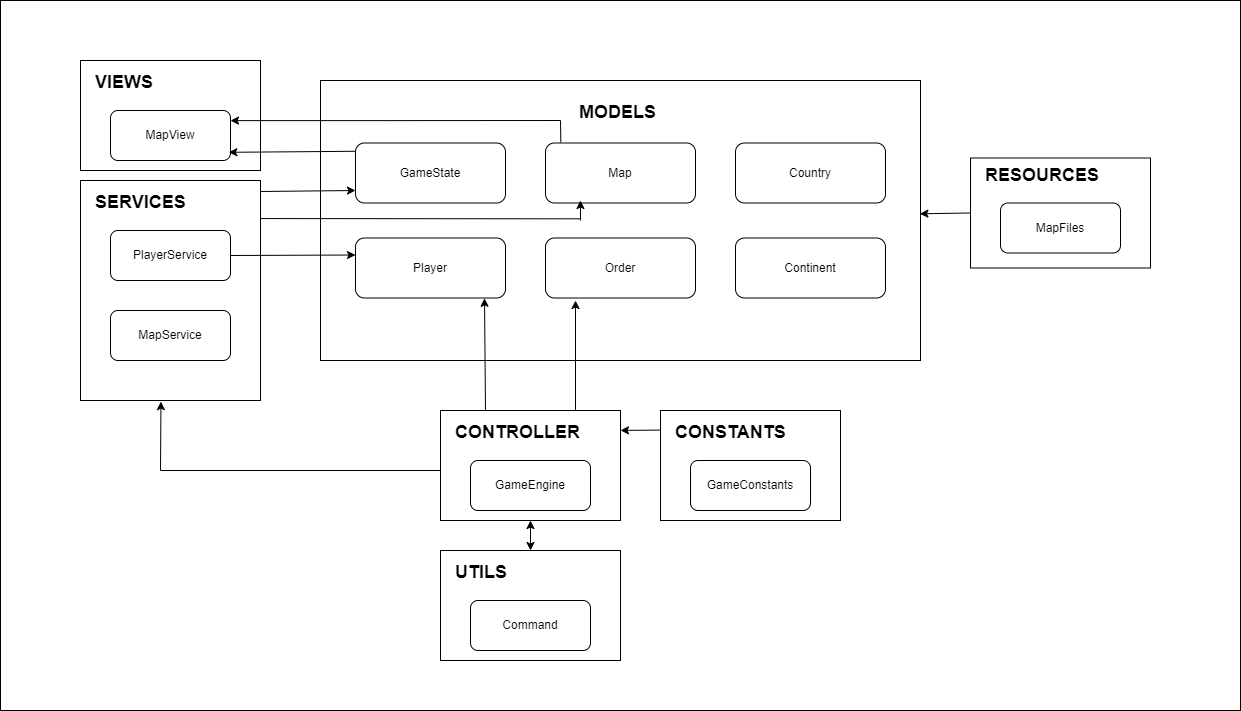

The diagram above was exported from draw.io. Its source (the exported page's mxGraphModel, read from the mxfile embedded in the PNG):
<mxGraphModel dx="2977" dy="870" grid="1" gridSize="10" guides="1" tooltips="1" connect="1" arrows="1" fold="1" page="1" pageScale="1" pageWidth="827" pageHeight="1169" math="0" shadow="0">
  <root>
    <mxCell id="0" />
    <mxCell id="1" parent="0" />
    <mxCell id="igAX8J9xhp03uZDAgPd1-3" value="" style="rounded=0;whiteSpace=wrap;html=1;" vertex="1" parent="1">
      <mxGeometry x="-160" y="80" width="1240" height="710" as="geometry" />
    </mxCell>
    <mxCell id="PIxCH0UnHFN2Jk8xfOx0-4" value="" style="rounded=0;whiteSpace=wrap;html=1;" parent="1" vertex="1">
      <mxGeometry x="810" y="237.5" width="180" height="110" as="geometry" />
    </mxCell>
    <mxCell id="PIxCH0UnHFN2Jk8xfOx0-5" value="" style="rounded=0;whiteSpace=wrap;html=1;" parent="1" vertex="1">
      <mxGeometry x="160" y="160" width="600" height="280" as="geometry" />
    </mxCell>
    <mxCell id="PIxCH0UnHFN2Jk8xfOx0-6" value="" style="rounded=1;whiteSpace=wrap;html=1;" parent="1" vertex="1">
      <mxGeometry x="195" y="222.5" width="150" height="60" as="geometry" />
    </mxCell>
    <mxCell id="PIxCH0UnHFN2Jk8xfOx0-8" value="" style="rounded=1;whiteSpace=wrap;html=1;" parent="1" vertex="1">
      <mxGeometry x="385" y="222.5" width="150" height="60" as="geometry" />
    </mxCell>
    <mxCell id="PIxCH0UnHFN2Jk8xfOx0-9" value="" style="rounded=1;whiteSpace=wrap;html=1;" parent="1" vertex="1">
      <mxGeometry x="575" y="222.5" width="150" height="60" as="geometry" />
    </mxCell>
    <mxCell id="PIxCH0UnHFN2Jk8xfOx0-10" value="" style="rounded=1;whiteSpace=wrap;html=1;" parent="1" vertex="1">
      <mxGeometry x="195" y="317.5" width="150" height="60" as="geometry" />
    </mxCell>
    <mxCell id="PIxCH0UnHFN2Jk8xfOx0-11" value="" style="rounded=1;whiteSpace=wrap;html=1;" parent="1" vertex="1">
      <mxGeometry x="385" y="317.5" width="150" height="60" as="geometry" />
    </mxCell>
    <mxCell id="PIxCH0UnHFN2Jk8xfOx0-12" value="" style="rounded=1;whiteSpace=wrap;html=1;" parent="1" vertex="1">
      <mxGeometry x="575" y="317.5" width="150" height="60" as="geometry" />
    </mxCell>
    <mxCell id="PIxCH0UnHFN2Jk8xfOx0-13" value="&lt;h1&gt;&lt;font style=&quot;font-size: 18px;&quot;&gt;MODELS&lt;/font&gt;&lt;/h1&gt;" style="text;html=1;spacing=5;spacingTop=-20;whiteSpace=wrap;overflow=hidden;rounded=0;" parent="1" vertex="1">
      <mxGeometry x="414" y="170" width="86" height="40" as="geometry" />
    </mxCell>
    <mxCell id="PIxCH0UnHFN2Jk8xfOx0-14" value="GameState" style="text;html=1;align=center;verticalAlign=middle;whiteSpace=wrap;rounded=0;" parent="1" vertex="1">
      <mxGeometry x="230" y="237.5" width="80" height="30" as="geometry" />
    </mxCell>
    <mxCell id="PIxCH0UnHFN2Jk8xfOx0-16" value="Map" style="text;html=1;align=center;verticalAlign=middle;whiteSpace=wrap;rounded=0;" parent="1" vertex="1">
      <mxGeometry x="420" y="237.5" width="80" height="30" as="geometry" />
    </mxCell>
    <mxCell id="PIxCH0UnHFN2Jk8xfOx0-17" value="Country" style="text;html=1;align=center;verticalAlign=middle;whiteSpace=wrap;rounded=0;" parent="1" vertex="1">
      <mxGeometry x="610" y="237.5" width="80" height="30" as="geometry" />
    </mxCell>
    <mxCell id="PIxCH0UnHFN2Jk8xfOx0-18" value="Player" style="text;html=1;align=center;verticalAlign=middle;whiteSpace=wrap;rounded=0;" parent="1" vertex="1">
      <mxGeometry x="230" y="332.5" width="80" height="30" as="geometry" />
    </mxCell>
    <mxCell id="PIxCH0UnHFN2Jk8xfOx0-19" value="Order" style="text;html=1;align=center;verticalAlign=middle;whiteSpace=wrap;rounded=0;" parent="1" vertex="1">
      <mxGeometry x="420" y="332.5" width="80" height="30" as="geometry" />
    </mxCell>
    <mxCell id="PIxCH0UnHFN2Jk8xfOx0-20" value="Continent" style="text;html=1;align=center;verticalAlign=middle;whiteSpace=wrap;rounded=0;" parent="1" vertex="1">
      <mxGeometry x="610" y="332.5" width="80" height="30" as="geometry" />
    </mxCell>
    <mxCell id="PIxCH0UnHFN2Jk8xfOx0-21" value="" style="rounded=0;whiteSpace=wrap;html=1;" parent="1" vertex="1">
      <mxGeometry x="-80" y="140" width="180" height="110" as="geometry" />
    </mxCell>
    <mxCell id="PIxCH0UnHFN2Jk8xfOx0-22" value="" style="rounded=0;whiteSpace=wrap;html=1;" parent="1" vertex="1">
      <mxGeometry x="-80" y="260" width="180" height="220" as="geometry" />
    </mxCell>
    <mxCell id="PIxCH0UnHFN2Jk8xfOx0-23" value="&lt;h1&gt;&lt;font style=&quot;font-size: 18px;&quot;&gt;VIEWS&lt;/font&gt;&lt;/h1&gt;" style="text;html=1;spacing=5;spacingTop=-20;whiteSpace=wrap;overflow=hidden;rounded=0;" parent="1" vertex="1">
      <mxGeometry x="-70" y="140" width="86" height="40" as="geometry" />
    </mxCell>
    <mxCell id="PIxCH0UnHFN2Jk8xfOx0-24" value="" style="rounded=1;whiteSpace=wrap;html=1;" parent="1" vertex="1">
      <mxGeometry x="-50" y="190" width="120" height="50" as="geometry" />
    </mxCell>
    <mxCell id="PIxCH0UnHFN2Jk8xfOx0-25" value="MapView" style="text;html=1;align=center;verticalAlign=middle;whiteSpace=wrap;rounded=0;" parent="1" vertex="1">
      <mxGeometry x="-30" y="200" width="80" height="30" as="geometry" />
    </mxCell>
    <mxCell id="PIxCH0UnHFN2Jk8xfOx0-26" value="" style="endArrow=classic;html=1;rounded=0;entryX=1;entryY=0;entryDx=0;entryDy=0;exitX=0.4;exitY=0.125;exitDx=0;exitDy=0;exitPerimeter=0;" parent="1" edge="1">
      <mxGeometry width="50" height="50" relative="1" as="geometry">
        <mxPoint x="400" y="200" as="sourcePoint" />
        <mxPoint x="70" y="200.11" as="targetPoint" />
        <Array as="points">
          <mxPoint x="230" y="200.11" />
        </Array>
      </mxGeometry>
    </mxCell>
    <mxCell id="PIxCH0UnHFN2Jk8xfOx0-29" value="" style="endArrow=none;html=1;rounded=0;exitX=0.102;exitY=-0.013;exitDx=0;exitDy=0;exitPerimeter=0;" parent="1" source="PIxCH0UnHFN2Jk8xfOx0-8" edge="1">
      <mxGeometry width="50" height="50" relative="1" as="geometry">
        <mxPoint x="360" y="240" as="sourcePoint" />
        <mxPoint x="400" y="200" as="targetPoint" />
      </mxGeometry>
    </mxCell>
    <mxCell id="PIxCH0UnHFN2Jk8xfOx0-30" value="" style="endArrow=classic;html=1;rounded=0;entryX=0.986;entryY=0.836;entryDx=0;entryDy=0;entryPerimeter=0;exitX=-0.003;exitY=0.138;exitDx=0;exitDy=0;exitPerimeter=0;" parent="1" source="PIxCH0UnHFN2Jk8xfOx0-6" target="PIxCH0UnHFN2Jk8xfOx0-24" edge="1">
      <mxGeometry width="50" height="50" relative="1" as="geometry">
        <mxPoint x="190" y="232" as="sourcePoint" />
        <mxPoint x="210" y="200" as="targetPoint" />
      </mxGeometry>
    </mxCell>
    <mxCell id="PIxCH0UnHFN2Jk8xfOx0-31" value="" style="rounded=0;whiteSpace=wrap;html=1;" parent="1" vertex="1">
      <mxGeometry x="280" y="490" width="180" height="110" as="geometry" />
    </mxCell>
    <mxCell id="PIxCH0UnHFN2Jk8xfOx0-32" value="" style="endArrow=classic;html=1;rounded=0;exitX=0.25;exitY=0;exitDx=0;exitDy=0;entryX=0.86;entryY=1.005;entryDx=0;entryDy=0;entryPerimeter=0;" parent="1" source="PIxCH0UnHFN2Jk8xfOx0-31" target="PIxCH0UnHFN2Jk8xfOx0-10" edge="1">
      <mxGeometry width="50" height="50" relative="1" as="geometry">
        <mxPoint x="360" y="430" as="sourcePoint" />
        <mxPoint x="310" y="480" as="targetPoint" />
      </mxGeometry>
    </mxCell>
    <mxCell id="PIxCH0UnHFN2Jk8xfOx0-33" value="" style="endArrow=classic;html=1;rounded=0;entryX=0.25;entryY=0;entryDx=0;entryDy=0;" parent="1" edge="1">
      <mxGeometry width="50" height="50" relative="1" as="geometry">
        <mxPoint x="415" y="490" as="sourcePoint" />
        <mxPoint x="415" y="380" as="targetPoint" />
      </mxGeometry>
    </mxCell>
    <mxCell id="PIxCH0UnHFN2Jk8xfOx0-37" value="&lt;h1&gt;&lt;font style=&quot;font-size: 18px;&quot;&gt;CONTROLLER&lt;/font&gt;&lt;/h1&gt;" style="text;html=1;spacing=5;spacingTop=-20;whiteSpace=wrap;overflow=hidden;rounded=0;" parent="1" vertex="1">
      <mxGeometry x="290" y="490" width="160" height="40" as="geometry" />
    </mxCell>
    <mxCell id="PIxCH0UnHFN2Jk8xfOx0-38" value="" style="rounded=1;whiteSpace=wrap;html=1;" parent="1" vertex="1">
      <mxGeometry x="310" y="540" width="120" height="50" as="geometry" />
    </mxCell>
    <mxCell id="PIxCH0UnHFN2Jk8xfOx0-39" value="GameEngine" style="text;html=1;align=center;verticalAlign=middle;whiteSpace=wrap;rounded=0;" parent="1" vertex="1">
      <mxGeometry x="330" y="550" width="80" height="30" as="geometry" />
    </mxCell>
    <mxCell id="PIxCH0UnHFN2Jk8xfOx0-40" value="&lt;h1&gt;&lt;font style=&quot;font-size: 18px;&quot;&gt;SERVICES&lt;/font&gt;&lt;/h1&gt;" style="text;html=1;spacing=5;spacingTop=-20;whiteSpace=wrap;overflow=hidden;rounded=0;" parent="1" vertex="1">
      <mxGeometry x="-70" y="260" width="120" height="40" as="geometry" />
    </mxCell>
    <mxCell id="PIxCH0UnHFN2Jk8xfOx0-41" value="" style="rounded=1;whiteSpace=wrap;html=1;" parent="1" vertex="1">
      <mxGeometry x="-50" y="310" width="120" height="50" as="geometry" />
    </mxCell>
    <mxCell id="PIxCH0UnHFN2Jk8xfOx0-42" value="PlayerService" style="text;html=1;align=center;verticalAlign=middle;whiteSpace=wrap;rounded=0;" parent="1" vertex="1">
      <mxGeometry x="-30" y="320" width="80" height="30" as="geometry" />
    </mxCell>
    <mxCell id="PIxCH0UnHFN2Jk8xfOx0-48" value="" style="rounded=1;whiteSpace=wrap;html=1;" parent="1" vertex="1">
      <mxGeometry x="-50" y="390" width="120" height="50" as="geometry" />
    </mxCell>
    <mxCell id="PIxCH0UnHFN2Jk8xfOx0-49" value="MapService" style="text;html=1;align=center;verticalAlign=middle;whiteSpace=wrap;rounded=0;" parent="1" vertex="1">
      <mxGeometry x="-30" y="400" width="80" height="30" as="geometry" />
    </mxCell>
    <mxCell id="PIxCH0UnHFN2Jk8xfOx0-50" value="" style="endArrow=classic;html=1;rounded=0;exitX=-0.003;exitY=0.138;exitDx=0;exitDy=0;exitPerimeter=0;" parent="1" edge="1">
      <mxGeometry width="50" height="50" relative="1" as="geometry">
        <mxPoint x="100" y="271" as="sourcePoint" />
        <mxPoint x="195" y="270" as="targetPoint" />
      </mxGeometry>
    </mxCell>
    <mxCell id="PIxCH0UnHFN2Jk8xfOx0-51" value="" style="endArrow=classic;html=1;rounded=0;exitX=1;exitY=0.5;exitDx=0;exitDy=0;" parent="1" source="PIxCH0UnHFN2Jk8xfOx0-41" edge="1">
      <mxGeometry width="50" height="50" relative="1" as="geometry">
        <mxPoint x="100" y="335.5" as="sourcePoint" />
        <mxPoint x="195" y="334.5" as="targetPoint" />
      </mxGeometry>
    </mxCell>
    <mxCell id="PIxCH0UnHFN2Jk8xfOx0-53" value="" style="endArrow=none;html=1;rounded=0;exitX=1;exitY=0.173;exitDx=0;exitDy=0;exitPerimeter=0;entryX=0.433;entryY=0.494;entryDx=0;entryDy=0;entryPerimeter=0;" parent="1" source="PIxCH0UnHFN2Jk8xfOx0-22" target="PIxCH0UnHFN2Jk8xfOx0-5" edge="1">
      <mxGeometry width="50" height="50" relative="1" as="geometry">
        <mxPoint x="300" y="400" as="sourcePoint" />
        <mxPoint x="350" y="350" as="targetPoint" />
      </mxGeometry>
    </mxCell>
    <mxCell id="PIxCH0UnHFN2Jk8xfOx0-54" value="" style="endArrow=classic;html=1;rounded=0;entryX=0.233;entryY=0.958;entryDx=0;entryDy=0;entryPerimeter=0;" parent="1" target="PIxCH0UnHFN2Jk8xfOx0-8" edge="1">
      <mxGeometry width="50" height="50" relative="1" as="geometry">
        <mxPoint x="420" y="300" as="sourcePoint" />
        <mxPoint x="410" y="300" as="targetPoint" />
      </mxGeometry>
    </mxCell>
    <mxCell id="PIxCH0UnHFN2Jk8xfOx0-56" value="" style="endArrow=none;html=1;rounded=0;entryX=0;entryY=0.5;entryDx=0;entryDy=0;" parent="1" edge="1">
      <mxGeometry width="50" height="50" relative="1" as="geometry">
        <mxPoint y="550" as="sourcePoint" />
        <mxPoint x="280" y="550" as="targetPoint" />
      </mxGeometry>
    </mxCell>
    <mxCell id="PIxCH0UnHFN2Jk8xfOx0-57" value="" style="endArrow=classic;html=1;rounded=0;entryX=0.447;entryY=1.005;entryDx=0;entryDy=0;entryPerimeter=0;" parent="1" target="PIxCH0UnHFN2Jk8xfOx0-22" edge="1">
      <mxGeometry width="50" height="50" relative="1" as="geometry">
        <mxPoint y="550" as="sourcePoint" />
        <mxPoint x="270" y="410" as="targetPoint" />
      </mxGeometry>
    </mxCell>
    <mxCell id="PIxCH0UnHFN2Jk8xfOx0-58" value="" style="rounded=0;whiteSpace=wrap;html=1;" parent="1" vertex="1">
      <mxGeometry x="500" y="490" width="180" height="110" as="geometry" />
    </mxCell>
    <mxCell id="PIxCH0UnHFN2Jk8xfOx0-59" value="&lt;h1&gt;&lt;font style=&quot;font-size: 18px;&quot;&gt;CONSTANTS&lt;/font&gt;&lt;/h1&gt;" style="text;html=1;spacing=5;spacingTop=-20;whiteSpace=wrap;overflow=hidden;rounded=0;" parent="1" vertex="1">
      <mxGeometry x="510" y="490" width="160" height="40" as="geometry" />
    </mxCell>
    <mxCell id="PIxCH0UnHFN2Jk8xfOx0-60" value="" style="rounded=1;whiteSpace=wrap;html=1;" parent="1" vertex="1">
      <mxGeometry x="530" y="540" width="120" height="50" as="geometry" />
    </mxCell>
    <mxCell id="PIxCH0UnHFN2Jk8xfOx0-61" value="GameConstants" style="text;html=1;align=center;verticalAlign=middle;whiteSpace=wrap;rounded=0;" parent="1" vertex="1">
      <mxGeometry x="540" y="550" width="100" height="30" as="geometry" />
    </mxCell>
    <mxCell id="PIxCH0UnHFN2Jk8xfOx0-62" value="" style="endArrow=classic;html=1;rounded=0;entryX=1.007;entryY=0.17;entryDx=0;entryDy=0;entryPerimeter=0;exitX=0.001;exitY=0.178;exitDx=0;exitDy=0;exitPerimeter=0;" parent="1" source="PIxCH0UnHFN2Jk8xfOx0-58" edge="1">
      <mxGeometry width="50" height="50" relative="1" as="geometry">
        <mxPoint x="494.60000000000014" y="509.91" as="sourcePoint" />
        <mxPoint x="460" y="509.91" as="targetPoint" />
      </mxGeometry>
    </mxCell>
    <mxCell id="PIxCH0UnHFN2Jk8xfOx0-66" value="" style="rounded=0;whiteSpace=wrap;html=1;" parent="1" vertex="1">
      <mxGeometry x="280" y="630" width="180" height="110" as="geometry" />
    </mxCell>
    <mxCell id="PIxCH0UnHFN2Jk8xfOx0-67" value="&lt;h1&gt;&lt;span style=&quot;font-size: 18px;&quot;&gt;UTILS&lt;/span&gt;&lt;/h1&gt;" style="text;html=1;spacing=5;spacingTop=-20;whiteSpace=wrap;overflow=hidden;rounded=0;" parent="1" vertex="1">
      <mxGeometry x="290" y="630" width="160" height="40" as="geometry" />
    </mxCell>
    <mxCell id="PIxCH0UnHFN2Jk8xfOx0-68" value="" style="rounded=1;whiteSpace=wrap;html=1;" parent="1" vertex="1">
      <mxGeometry x="310" y="680" width="120" height="50" as="geometry" />
    </mxCell>
    <mxCell id="PIxCH0UnHFN2Jk8xfOx0-69" value="Command" style="text;html=1;align=center;verticalAlign=middle;whiteSpace=wrap;rounded=0;" parent="1" vertex="1">
      <mxGeometry x="320" y="690" width="100" height="30" as="geometry" />
    </mxCell>
    <mxCell id="PIxCH0UnHFN2Jk8xfOx0-70" value="" style="endArrow=classic;startArrow=classic;html=1;rounded=0;entryX=0.5;entryY=1;entryDx=0;entryDy=0;" parent="1" source="PIxCH0UnHFN2Jk8xfOx0-67" target="PIxCH0UnHFN2Jk8xfOx0-31" edge="1">
      <mxGeometry width="50" height="50" relative="1" as="geometry">
        <mxPoint x="710" y="570" as="sourcePoint" />
        <mxPoint x="760" y="520" as="targetPoint" />
      </mxGeometry>
    </mxCell>
    <mxCell id="PIxCH0UnHFN2Jk8xfOx0-71" value="&lt;h1&gt;&lt;font style=&quot;font-size: 18px;&quot;&gt;RESOURCES&lt;/font&gt;&lt;/h1&gt;" style="text;html=1;spacing=5;spacingTop=-20;whiteSpace=wrap;overflow=hidden;rounded=0;" parent="1" vertex="1">
      <mxGeometry x="820" y="232.5" width="160" height="40" as="geometry" />
    </mxCell>
    <mxCell id="PIxCH0UnHFN2Jk8xfOx0-72" value="" style="rounded=1;whiteSpace=wrap;html=1;" parent="1" vertex="1">
      <mxGeometry x="840" y="282.5" width="120" height="50" as="geometry" />
    </mxCell>
    <mxCell id="PIxCH0UnHFN2Jk8xfOx0-73" value="MapFiles" style="text;html=1;align=center;verticalAlign=middle;whiteSpace=wrap;rounded=0;" parent="1" vertex="1">
      <mxGeometry x="850" y="292.5" width="100" height="30" as="geometry" />
    </mxCell>
    <mxCell id="PIxCH0UnHFN2Jk8xfOx0-74" value="" style="endArrow=classic;html=1;rounded=0;entryX=0.999;entryY=0.476;entryDx=0;entryDy=0;exitX=0;exitY=0.5;exitDx=0;exitDy=0;entryPerimeter=0;" parent="1" source="PIxCH0UnHFN2Jk8xfOx0-4" target="PIxCH0UnHFN2Jk8xfOx0-5" edge="1">
      <mxGeometry width="50" height="50" relative="1" as="geometry">
        <mxPoint x="470" y="310" as="sourcePoint" />
        <mxPoint x="520" y="260" as="targetPoint" />
      </mxGeometry>
    </mxCell>
  </root>
</mxGraphModel>